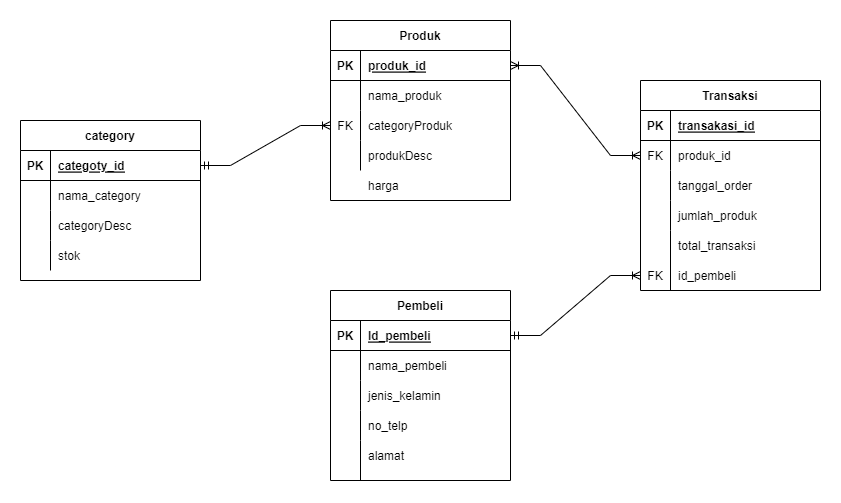

The diagram above was exported from draw.io. Its source (the exported page's mxGraphModel, read from the mxfile embedded in the PNG):
<mxGraphModel dx="1021" dy="544" grid="1" gridSize="10" guides="1" tooltips="1" connect="1" arrows="1" fold="1" page="1" pageScale="1" pageWidth="850" pageHeight="1100" math="0" shadow="0">
  <root>
    <mxCell id="0" />
    <mxCell id="1" parent="0" />
    <mxCell id="7bGMKsXbWjnFq15tBdr2-1" value="Produk" style="shape=table;startSize=30;container=1;collapsible=1;childLayout=tableLayout;fixedRows=1;rowLines=0;fontStyle=1;align=center;resizeLast=1;" parent="1" vertex="1">
      <mxGeometry x="400" y="270" width="180" height="180" as="geometry" />
    </mxCell>
    <mxCell id="7bGMKsXbWjnFq15tBdr2-2" value="" style="shape=tableRow;horizontal=0;startSize=0;swimlaneHead=0;swimlaneBody=0;fillColor=none;collapsible=0;dropTarget=0;points=[[0,0.5],[1,0.5]];portConstraint=eastwest;top=0;left=0;right=0;bottom=1;" parent="7bGMKsXbWjnFq15tBdr2-1" vertex="1">
      <mxGeometry y="30" width="180" height="30" as="geometry" />
    </mxCell>
    <mxCell id="7bGMKsXbWjnFq15tBdr2-3" value="PK" style="shape=partialRectangle;connectable=0;fillColor=none;top=0;left=0;bottom=0;right=0;fontStyle=1;overflow=hidden;" parent="7bGMKsXbWjnFq15tBdr2-2" vertex="1">
      <mxGeometry width="30" height="30" as="geometry">
        <mxRectangle width="30" height="30" as="alternateBounds" />
      </mxGeometry>
    </mxCell>
    <mxCell id="7bGMKsXbWjnFq15tBdr2-4" value="produk_id" style="shape=partialRectangle;connectable=0;fillColor=none;top=0;left=0;bottom=0;right=0;align=left;spacingLeft=6;fontStyle=5;overflow=hidden;" parent="7bGMKsXbWjnFq15tBdr2-2" vertex="1">
      <mxGeometry x="30" width="150" height="30" as="geometry">
        <mxRectangle width="150" height="30" as="alternateBounds" />
      </mxGeometry>
    </mxCell>
    <mxCell id="7bGMKsXbWjnFq15tBdr2-5" value="" style="shape=tableRow;horizontal=0;startSize=0;swimlaneHead=0;swimlaneBody=0;fillColor=none;collapsible=0;dropTarget=0;points=[[0,0.5],[1,0.5]];portConstraint=eastwest;top=0;left=0;right=0;bottom=0;" parent="7bGMKsXbWjnFq15tBdr2-1" vertex="1">
      <mxGeometry y="60" width="180" height="30" as="geometry" />
    </mxCell>
    <mxCell id="7bGMKsXbWjnFq15tBdr2-6" value="" style="shape=partialRectangle;connectable=0;fillColor=none;top=0;left=0;bottom=0;right=0;editable=1;overflow=hidden;" parent="7bGMKsXbWjnFq15tBdr2-5" vertex="1">
      <mxGeometry width="30" height="30" as="geometry">
        <mxRectangle width="30" height="30" as="alternateBounds" />
      </mxGeometry>
    </mxCell>
    <mxCell id="7bGMKsXbWjnFq15tBdr2-7" value="nama_produk" style="shape=partialRectangle;connectable=0;fillColor=none;top=0;left=0;bottom=0;right=0;align=left;spacingLeft=6;overflow=hidden;" parent="7bGMKsXbWjnFq15tBdr2-5" vertex="1">
      <mxGeometry x="30" width="150" height="30" as="geometry">
        <mxRectangle width="150" height="30" as="alternateBounds" />
      </mxGeometry>
    </mxCell>
    <mxCell id="7bGMKsXbWjnFq15tBdr2-8" value="" style="shape=tableRow;horizontal=0;startSize=0;swimlaneHead=0;swimlaneBody=0;fillColor=none;collapsible=0;dropTarget=0;points=[[0,0.5],[1,0.5]];portConstraint=eastwest;top=0;left=0;right=0;bottom=0;" parent="7bGMKsXbWjnFq15tBdr2-1" vertex="1">
      <mxGeometry y="90" width="180" height="30" as="geometry" />
    </mxCell>
    <mxCell id="7bGMKsXbWjnFq15tBdr2-9" value="FK" style="shape=partialRectangle;connectable=0;fillColor=none;top=0;left=0;bottom=0;right=0;editable=1;overflow=hidden;" parent="7bGMKsXbWjnFq15tBdr2-8" vertex="1">
      <mxGeometry width="30" height="30" as="geometry">
        <mxRectangle width="30" height="30" as="alternateBounds" />
      </mxGeometry>
    </mxCell>
    <mxCell id="7bGMKsXbWjnFq15tBdr2-10" value="categoryProduk" style="shape=partialRectangle;connectable=0;fillColor=none;top=0;left=0;bottom=0;right=0;align=left;spacingLeft=6;overflow=hidden;" parent="7bGMKsXbWjnFq15tBdr2-8" vertex="1">
      <mxGeometry x="30" width="150" height="30" as="geometry">
        <mxRectangle width="150" height="30" as="alternateBounds" />
      </mxGeometry>
    </mxCell>
    <mxCell id="7bGMKsXbWjnFq15tBdr2-11" value="" style="shape=tableRow;horizontal=0;startSize=0;swimlaneHead=0;swimlaneBody=0;fillColor=none;collapsible=0;dropTarget=0;points=[[0,0.5],[1,0.5]];portConstraint=eastwest;top=0;left=0;right=0;bottom=0;" parent="7bGMKsXbWjnFq15tBdr2-1" vertex="1">
      <mxGeometry y="120" width="180" height="30" as="geometry" />
    </mxCell>
    <mxCell id="7bGMKsXbWjnFq15tBdr2-12" value="" style="shape=partialRectangle;connectable=0;fillColor=none;top=0;left=0;bottom=0;right=0;editable=1;overflow=hidden;" parent="7bGMKsXbWjnFq15tBdr2-11" vertex="1">
      <mxGeometry width="30" height="30" as="geometry">
        <mxRectangle width="30" height="30" as="alternateBounds" />
      </mxGeometry>
    </mxCell>
    <mxCell id="7bGMKsXbWjnFq15tBdr2-13" value="produkDesc" style="shape=partialRectangle;connectable=0;fillColor=none;top=0;left=0;bottom=0;right=0;align=left;spacingLeft=6;overflow=hidden;" parent="7bGMKsXbWjnFq15tBdr2-11" vertex="1">
      <mxGeometry x="30" width="150" height="30" as="geometry">
        <mxRectangle width="150" height="30" as="alternateBounds" />
      </mxGeometry>
    </mxCell>
    <mxCell id="7bGMKsXbWjnFq15tBdr2-14" value="harga" style="shape=partialRectangle;connectable=0;fillColor=none;top=0;left=0;bottom=0;right=0;align=left;spacingLeft=6;overflow=hidden;" parent="1" vertex="1">
      <mxGeometry x="430" y="420" width="150" height="30" as="geometry">
        <mxRectangle width="150" height="30" as="alternateBounds" />
      </mxGeometry>
    </mxCell>
    <mxCell id="7bGMKsXbWjnFq15tBdr2-30" value="Transaksi" style="shape=table;startSize=30;container=1;collapsible=1;childLayout=tableLayout;fixedRows=1;rowLines=0;fontStyle=1;align=center;resizeLast=1;" parent="1" vertex="1">
      <mxGeometry x="710" y="330" width="180" height="210" as="geometry" />
    </mxCell>
    <mxCell id="7bGMKsXbWjnFq15tBdr2-31" value="" style="shape=tableRow;horizontal=0;startSize=0;swimlaneHead=0;swimlaneBody=0;fillColor=none;collapsible=0;dropTarget=0;points=[[0,0.5],[1,0.5]];portConstraint=eastwest;top=0;left=0;right=0;bottom=1;" parent="7bGMKsXbWjnFq15tBdr2-30" vertex="1">
      <mxGeometry y="30" width="180" height="30" as="geometry" />
    </mxCell>
    <mxCell id="7bGMKsXbWjnFq15tBdr2-32" value="PK" style="shape=partialRectangle;connectable=0;fillColor=none;top=0;left=0;bottom=0;right=0;fontStyle=1;overflow=hidden;" parent="7bGMKsXbWjnFq15tBdr2-31" vertex="1">
      <mxGeometry width="30" height="30" as="geometry">
        <mxRectangle width="30" height="30" as="alternateBounds" />
      </mxGeometry>
    </mxCell>
    <mxCell id="7bGMKsXbWjnFq15tBdr2-33" value="transakasi_id" style="shape=partialRectangle;connectable=0;fillColor=none;top=0;left=0;bottom=0;right=0;align=left;spacingLeft=6;fontStyle=5;overflow=hidden;" parent="7bGMKsXbWjnFq15tBdr2-31" vertex="1">
      <mxGeometry x="30" width="150" height="30" as="geometry">
        <mxRectangle width="150" height="30" as="alternateBounds" />
      </mxGeometry>
    </mxCell>
    <mxCell id="7bGMKsXbWjnFq15tBdr2-34" value="" style="shape=tableRow;horizontal=0;startSize=0;swimlaneHead=0;swimlaneBody=0;fillColor=none;collapsible=0;dropTarget=0;points=[[0,0.5],[1,0.5]];portConstraint=eastwest;top=0;left=0;right=0;bottom=0;" parent="7bGMKsXbWjnFq15tBdr2-30" vertex="1">
      <mxGeometry y="60" width="180" height="30" as="geometry" />
    </mxCell>
    <mxCell id="7bGMKsXbWjnFq15tBdr2-35" value="FK" style="shape=partialRectangle;connectable=0;fillColor=none;top=0;left=0;bottom=0;right=0;editable=1;overflow=hidden;" parent="7bGMKsXbWjnFq15tBdr2-34" vertex="1">
      <mxGeometry width="30" height="30" as="geometry">
        <mxRectangle width="30" height="30" as="alternateBounds" />
      </mxGeometry>
    </mxCell>
    <mxCell id="7bGMKsXbWjnFq15tBdr2-36" value="produk_id" style="shape=partialRectangle;connectable=0;fillColor=none;top=0;left=0;bottom=0;right=0;align=left;spacingLeft=6;overflow=hidden;" parent="7bGMKsXbWjnFq15tBdr2-34" vertex="1">
      <mxGeometry x="30" width="150" height="30" as="geometry">
        <mxRectangle width="150" height="30" as="alternateBounds" />
      </mxGeometry>
    </mxCell>
    <mxCell id="7bGMKsXbWjnFq15tBdr2-37" value="" style="shape=tableRow;horizontal=0;startSize=0;swimlaneHead=0;swimlaneBody=0;fillColor=none;collapsible=0;dropTarget=0;points=[[0,0.5],[1,0.5]];portConstraint=eastwest;top=0;left=0;right=0;bottom=0;" parent="7bGMKsXbWjnFq15tBdr2-30" vertex="1">
      <mxGeometry y="90" width="180" height="30" as="geometry" />
    </mxCell>
    <mxCell id="7bGMKsXbWjnFq15tBdr2-38" value="" style="shape=partialRectangle;connectable=0;fillColor=none;top=0;left=0;bottom=0;right=0;editable=1;overflow=hidden;" parent="7bGMKsXbWjnFq15tBdr2-37" vertex="1">
      <mxGeometry width="30" height="30" as="geometry">
        <mxRectangle width="30" height="30" as="alternateBounds" />
      </mxGeometry>
    </mxCell>
    <mxCell id="7bGMKsXbWjnFq15tBdr2-39" value="tanggal_order" style="shape=partialRectangle;connectable=0;fillColor=none;top=0;left=0;bottom=0;right=0;align=left;spacingLeft=6;overflow=hidden;" parent="7bGMKsXbWjnFq15tBdr2-37" vertex="1">
      <mxGeometry x="30" width="150" height="30" as="geometry">
        <mxRectangle width="150" height="30" as="alternateBounds" />
      </mxGeometry>
    </mxCell>
    <mxCell id="7bGMKsXbWjnFq15tBdr2-40" value="" style="shape=tableRow;horizontal=0;startSize=0;swimlaneHead=0;swimlaneBody=0;fillColor=none;collapsible=0;dropTarget=0;points=[[0,0.5],[1,0.5]];portConstraint=eastwest;top=0;left=0;right=0;bottom=0;" parent="7bGMKsXbWjnFq15tBdr2-30" vertex="1">
      <mxGeometry y="120" width="180" height="30" as="geometry" />
    </mxCell>
    <mxCell id="7bGMKsXbWjnFq15tBdr2-41" value="" style="shape=partialRectangle;connectable=0;fillColor=none;top=0;left=0;bottom=0;right=0;editable=1;overflow=hidden;" parent="7bGMKsXbWjnFq15tBdr2-40" vertex="1">
      <mxGeometry width="30" height="30" as="geometry">
        <mxRectangle width="30" height="30" as="alternateBounds" />
      </mxGeometry>
    </mxCell>
    <mxCell id="7bGMKsXbWjnFq15tBdr2-42" value="jumlah_produk" style="shape=partialRectangle;connectable=0;fillColor=none;top=0;left=0;bottom=0;right=0;align=left;spacingLeft=6;overflow=hidden;" parent="7bGMKsXbWjnFq15tBdr2-40" vertex="1">
      <mxGeometry x="30" width="150" height="30" as="geometry">
        <mxRectangle width="150" height="30" as="alternateBounds" />
      </mxGeometry>
    </mxCell>
    <mxCell id="7bGMKsXbWjnFq15tBdr2-56" value="Pembeli" style="shape=table;startSize=30;container=1;collapsible=1;childLayout=tableLayout;fixedRows=1;rowLines=0;fontStyle=1;align=center;resizeLast=1;" parent="1" vertex="1">
      <mxGeometry x="400" y="540" width="180" height="190" as="geometry" />
    </mxCell>
    <mxCell id="7bGMKsXbWjnFq15tBdr2-57" value="" style="shape=tableRow;horizontal=0;startSize=0;swimlaneHead=0;swimlaneBody=0;fillColor=none;collapsible=0;dropTarget=0;points=[[0,0.5],[1,0.5]];portConstraint=eastwest;top=0;left=0;right=0;bottom=1;" parent="7bGMKsXbWjnFq15tBdr2-56" vertex="1">
      <mxGeometry y="30" width="180" height="30" as="geometry" />
    </mxCell>
    <mxCell id="7bGMKsXbWjnFq15tBdr2-58" value="PK" style="shape=partialRectangle;connectable=0;fillColor=none;top=0;left=0;bottom=0;right=0;fontStyle=1;overflow=hidden;" parent="7bGMKsXbWjnFq15tBdr2-57" vertex="1">
      <mxGeometry width="30" height="30" as="geometry">
        <mxRectangle width="30" height="30" as="alternateBounds" />
      </mxGeometry>
    </mxCell>
    <mxCell id="7bGMKsXbWjnFq15tBdr2-59" value="Id_pembeli" style="shape=partialRectangle;connectable=0;fillColor=none;top=0;left=0;bottom=0;right=0;align=left;spacingLeft=6;fontStyle=5;overflow=hidden;" parent="7bGMKsXbWjnFq15tBdr2-57" vertex="1">
      <mxGeometry x="30" width="150" height="30" as="geometry">
        <mxRectangle width="150" height="30" as="alternateBounds" />
      </mxGeometry>
    </mxCell>
    <mxCell id="7bGMKsXbWjnFq15tBdr2-60" value="" style="shape=tableRow;horizontal=0;startSize=0;swimlaneHead=0;swimlaneBody=0;fillColor=none;collapsible=0;dropTarget=0;points=[[0,0.5],[1,0.5]];portConstraint=eastwest;top=0;left=0;right=0;bottom=0;" parent="7bGMKsXbWjnFq15tBdr2-56" vertex="1">
      <mxGeometry y="60" width="180" height="30" as="geometry" />
    </mxCell>
    <mxCell id="7bGMKsXbWjnFq15tBdr2-61" value="" style="shape=partialRectangle;connectable=0;fillColor=none;top=0;left=0;bottom=0;right=0;editable=1;overflow=hidden;" parent="7bGMKsXbWjnFq15tBdr2-60" vertex="1">
      <mxGeometry width="30" height="30" as="geometry">
        <mxRectangle width="30" height="30" as="alternateBounds" />
      </mxGeometry>
    </mxCell>
    <mxCell id="7bGMKsXbWjnFq15tBdr2-62" value="nama_pembeli" style="shape=partialRectangle;connectable=0;fillColor=none;top=0;left=0;bottom=0;right=0;align=left;spacingLeft=6;overflow=hidden;" parent="7bGMKsXbWjnFq15tBdr2-60" vertex="1">
      <mxGeometry x="30" width="150" height="30" as="geometry">
        <mxRectangle width="150" height="30" as="alternateBounds" />
      </mxGeometry>
    </mxCell>
    <mxCell id="7bGMKsXbWjnFq15tBdr2-63" value="" style="shape=tableRow;horizontal=0;startSize=0;swimlaneHead=0;swimlaneBody=0;fillColor=none;collapsible=0;dropTarget=0;points=[[0,0.5],[1,0.5]];portConstraint=eastwest;top=0;left=0;right=0;bottom=0;" parent="7bGMKsXbWjnFq15tBdr2-56" vertex="1">
      <mxGeometry y="90" width="180" height="30" as="geometry" />
    </mxCell>
    <mxCell id="7bGMKsXbWjnFq15tBdr2-64" value="" style="shape=partialRectangle;connectable=0;fillColor=none;top=0;left=0;bottom=0;right=0;editable=1;overflow=hidden;" parent="7bGMKsXbWjnFq15tBdr2-63" vertex="1">
      <mxGeometry width="30" height="30" as="geometry">
        <mxRectangle width="30" height="30" as="alternateBounds" />
      </mxGeometry>
    </mxCell>
    <mxCell id="7bGMKsXbWjnFq15tBdr2-65" value="jenis_kelamin" style="shape=partialRectangle;connectable=0;fillColor=none;top=0;left=0;bottom=0;right=0;align=left;spacingLeft=6;overflow=hidden;" parent="7bGMKsXbWjnFq15tBdr2-63" vertex="1">
      <mxGeometry x="30" width="150" height="30" as="geometry">
        <mxRectangle width="150" height="30" as="alternateBounds" />
      </mxGeometry>
    </mxCell>
    <mxCell id="7bGMKsXbWjnFq15tBdr2-66" value="" style="shape=tableRow;horizontal=0;startSize=0;swimlaneHead=0;swimlaneBody=0;fillColor=none;collapsible=0;dropTarget=0;points=[[0,0.5],[1,0.5]];portConstraint=eastwest;top=0;left=0;right=0;bottom=0;" parent="7bGMKsXbWjnFq15tBdr2-56" vertex="1">
      <mxGeometry y="120" width="180" height="30" as="geometry" />
    </mxCell>
    <mxCell id="7bGMKsXbWjnFq15tBdr2-67" value="" style="shape=partialRectangle;connectable=0;fillColor=none;top=0;left=0;bottom=0;right=0;editable=1;overflow=hidden;" parent="7bGMKsXbWjnFq15tBdr2-66" vertex="1">
      <mxGeometry width="30" height="30" as="geometry">
        <mxRectangle width="30" height="30" as="alternateBounds" />
      </mxGeometry>
    </mxCell>
    <mxCell id="7bGMKsXbWjnFq15tBdr2-68" value="no_telp" style="shape=partialRectangle;connectable=0;fillColor=none;top=0;left=0;bottom=0;right=0;align=left;spacingLeft=6;overflow=hidden;" parent="7bGMKsXbWjnFq15tBdr2-66" vertex="1">
      <mxGeometry x="30" width="150" height="30" as="geometry">
        <mxRectangle width="150" height="30" as="alternateBounds" />
      </mxGeometry>
    </mxCell>
    <mxCell id="7bGMKsXbWjnFq15tBdr2-69" value="alamat" style="shape=partialRectangle;connectable=0;fillColor=none;top=0;left=0;bottom=0;right=0;align=left;spacingLeft=6;overflow=hidden;" parent="1" vertex="1">
      <mxGeometry x="430" y="690" width="150" height="30" as="geometry">
        <mxRectangle width="150" height="30" as="alternateBounds" />
      </mxGeometry>
    </mxCell>
    <mxCell id="7bGMKsXbWjnFq15tBdr2-70" value="" style="endArrow=none;html=1;rounded=0;" parent="1" edge="1">
      <mxGeometry width="50" height="50" relative="1" as="geometry">
        <mxPoint x="430" y="690" as="sourcePoint" />
        <mxPoint x="430" y="730" as="targetPoint" />
      </mxGeometry>
    </mxCell>
    <mxCell id="7bGMKsXbWjnFq15tBdr2-74" value="total_transaksi" style="shape=partialRectangle;connectable=0;fillColor=none;top=0;left=0;bottom=0;right=0;align=left;spacingLeft=6;overflow=hidden;" parent="1" vertex="1">
      <mxGeometry x="740" y="480" width="150" height="30" as="geometry">
        <mxRectangle width="150" height="30" as="alternateBounds" />
      </mxGeometry>
    </mxCell>
    <mxCell id="7bGMKsXbWjnFq15tBdr2-76" value="" style="endArrow=none;html=1;rounded=0;" parent="1" edge="1">
      <mxGeometry width="50" height="50" relative="1" as="geometry">
        <mxPoint x="740" y="480" as="sourcePoint" />
        <mxPoint x="740" y="540" as="targetPoint" />
      </mxGeometry>
    </mxCell>
    <mxCell id="7bGMKsXbWjnFq15tBdr2-83" value="category" style="shape=table;startSize=30;container=1;collapsible=1;childLayout=tableLayout;fixedRows=1;rowLines=0;fontStyle=1;align=center;resizeLast=1;" parent="1" vertex="1">
      <mxGeometry x="90" y="370" width="180" height="160" as="geometry" />
    </mxCell>
    <mxCell id="7bGMKsXbWjnFq15tBdr2-84" value="" style="shape=tableRow;horizontal=0;startSize=0;swimlaneHead=0;swimlaneBody=0;fillColor=none;collapsible=0;dropTarget=0;points=[[0,0.5],[1,0.5]];portConstraint=eastwest;top=0;left=0;right=0;bottom=1;" parent="7bGMKsXbWjnFq15tBdr2-83" vertex="1">
      <mxGeometry y="30" width="180" height="30" as="geometry" />
    </mxCell>
    <mxCell id="7bGMKsXbWjnFq15tBdr2-85" value="PK" style="shape=partialRectangle;connectable=0;fillColor=none;top=0;left=0;bottom=0;right=0;fontStyle=1;overflow=hidden;" parent="7bGMKsXbWjnFq15tBdr2-84" vertex="1">
      <mxGeometry width="30" height="30" as="geometry">
        <mxRectangle width="30" height="30" as="alternateBounds" />
      </mxGeometry>
    </mxCell>
    <mxCell id="7bGMKsXbWjnFq15tBdr2-86" value="categoty_id" style="shape=partialRectangle;connectable=0;fillColor=none;top=0;left=0;bottom=0;right=0;align=left;spacingLeft=6;fontStyle=5;overflow=hidden;" parent="7bGMKsXbWjnFq15tBdr2-84" vertex="1">
      <mxGeometry x="30" width="150" height="30" as="geometry">
        <mxRectangle width="150" height="30" as="alternateBounds" />
      </mxGeometry>
    </mxCell>
    <mxCell id="7bGMKsXbWjnFq15tBdr2-87" value="" style="shape=tableRow;horizontal=0;startSize=0;swimlaneHead=0;swimlaneBody=0;fillColor=none;collapsible=0;dropTarget=0;points=[[0,0.5],[1,0.5]];portConstraint=eastwest;top=0;left=0;right=0;bottom=0;" parent="7bGMKsXbWjnFq15tBdr2-83" vertex="1">
      <mxGeometry y="60" width="180" height="30" as="geometry" />
    </mxCell>
    <mxCell id="7bGMKsXbWjnFq15tBdr2-88" value="" style="shape=partialRectangle;connectable=0;fillColor=none;top=0;left=0;bottom=0;right=0;editable=1;overflow=hidden;" parent="7bGMKsXbWjnFq15tBdr2-87" vertex="1">
      <mxGeometry width="30" height="30" as="geometry">
        <mxRectangle width="30" height="30" as="alternateBounds" />
      </mxGeometry>
    </mxCell>
    <mxCell id="7bGMKsXbWjnFq15tBdr2-89" value="nama_category" style="shape=partialRectangle;connectable=0;fillColor=none;top=0;left=0;bottom=0;right=0;align=left;spacingLeft=6;overflow=hidden;" parent="7bGMKsXbWjnFq15tBdr2-87" vertex="1">
      <mxGeometry x="30" width="150" height="30" as="geometry">
        <mxRectangle width="150" height="30" as="alternateBounds" />
      </mxGeometry>
    </mxCell>
    <mxCell id="7bGMKsXbWjnFq15tBdr2-90" value="" style="shape=tableRow;horizontal=0;startSize=0;swimlaneHead=0;swimlaneBody=0;fillColor=none;collapsible=0;dropTarget=0;points=[[0,0.5],[1,0.5]];portConstraint=eastwest;top=0;left=0;right=0;bottom=0;" parent="7bGMKsXbWjnFq15tBdr2-83" vertex="1">
      <mxGeometry y="90" width="180" height="30" as="geometry" />
    </mxCell>
    <mxCell id="7bGMKsXbWjnFq15tBdr2-91" value="" style="shape=partialRectangle;connectable=0;fillColor=none;top=0;left=0;bottom=0;right=0;editable=1;overflow=hidden;" parent="7bGMKsXbWjnFq15tBdr2-90" vertex="1">
      <mxGeometry width="30" height="30" as="geometry">
        <mxRectangle width="30" height="30" as="alternateBounds" />
      </mxGeometry>
    </mxCell>
    <mxCell id="7bGMKsXbWjnFq15tBdr2-92" value="categoryDesc" style="shape=partialRectangle;connectable=0;fillColor=none;top=0;left=0;bottom=0;right=0;align=left;spacingLeft=6;overflow=hidden;" parent="7bGMKsXbWjnFq15tBdr2-90" vertex="1">
      <mxGeometry x="30" width="150" height="30" as="geometry">
        <mxRectangle width="150" height="30" as="alternateBounds" />
      </mxGeometry>
    </mxCell>
    <mxCell id="7bGMKsXbWjnFq15tBdr2-93" value="" style="shape=tableRow;horizontal=0;startSize=0;swimlaneHead=0;swimlaneBody=0;fillColor=none;collapsible=0;dropTarget=0;points=[[0,0.5],[1,0.5]];portConstraint=eastwest;top=0;left=0;right=0;bottom=0;" parent="7bGMKsXbWjnFq15tBdr2-83" vertex="1">
      <mxGeometry y="120" width="180" height="30" as="geometry" />
    </mxCell>
    <mxCell id="7bGMKsXbWjnFq15tBdr2-94" value="" style="shape=partialRectangle;connectable=0;fillColor=none;top=0;left=0;bottom=0;right=0;editable=1;overflow=hidden;" parent="7bGMKsXbWjnFq15tBdr2-93" vertex="1">
      <mxGeometry width="30" height="30" as="geometry">
        <mxRectangle width="30" height="30" as="alternateBounds" />
      </mxGeometry>
    </mxCell>
    <mxCell id="7bGMKsXbWjnFq15tBdr2-95" value="stok" style="shape=partialRectangle;connectable=0;fillColor=none;top=0;left=0;bottom=0;right=0;align=left;spacingLeft=6;overflow=hidden;" parent="7bGMKsXbWjnFq15tBdr2-93" vertex="1">
      <mxGeometry x="30" width="150" height="30" as="geometry">
        <mxRectangle width="150" height="30" as="alternateBounds" />
      </mxGeometry>
    </mxCell>
    <mxCell id="7bGMKsXbWjnFq15tBdr2-97" value="" style="edgeStyle=entityRelationEdgeStyle;fontSize=12;html=1;endArrow=ERoneToMany;startArrow=ERmandOne;rounded=0;entryX=0;entryY=0.5;entryDx=0;entryDy=0;exitX=1;exitY=0.5;exitDx=0;exitDy=0;" parent="1" source="7bGMKsXbWjnFq15tBdr2-84" target="7bGMKsXbWjnFq15tBdr2-8" edge="1">
      <mxGeometry width="100" height="100" relative="1" as="geometry">
        <mxPoint x="280" y="540" as="sourcePoint" />
        <mxPoint x="380" y="440" as="targetPoint" />
      </mxGeometry>
    </mxCell>
    <mxCell id="7bGMKsXbWjnFq15tBdr2-98" value="" style="edgeStyle=entityRelationEdgeStyle;fontSize=12;html=1;endArrow=ERoneToMany;startArrow=ERoneToMany;rounded=0;exitX=1;exitY=0.5;exitDx=0;exitDy=0;entryX=0;entryY=0.5;entryDx=0;entryDy=0;" parent="1" source="7bGMKsXbWjnFq15tBdr2-2" target="7bGMKsXbWjnFq15tBdr2-34" edge="1">
      <mxGeometry width="100" height="100" relative="1" as="geometry">
        <mxPoint x="420" y="600" as="sourcePoint" />
        <mxPoint x="520" y="500" as="targetPoint" />
      </mxGeometry>
    </mxCell>
    <mxCell id="7bGMKsXbWjnFq15tBdr2-102" value="" style="edgeStyle=entityRelationEdgeStyle;fontSize=12;html=1;endArrow=ERoneToMany;startArrow=ERmandOne;rounded=0;entryX=0;entryY=0.5;entryDx=0;entryDy=0;exitX=1;exitY=0.5;exitDx=0;exitDy=0;" parent="1" source="7bGMKsXbWjnFq15tBdr2-57" target="7bGMKsXbWjnFq15tBdr2-115" edge="1">
      <mxGeometry width="100" height="100" relative="1" as="geometry">
        <mxPoint x="640" y="690" as="sourcePoint" />
        <mxPoint x="660" y="530" as="targetPoint" />
      </mxGeometry>
    </mxCell>
    <mxCell id="7bGMKsXbWjnFq15tBdr2-114" value="" style="shape=table;startSize=0;container=1;collapsible=1;childLayout=tableLayout;fixedRows=1;rowLines=0;fontStyle=0;align=center;resizeLast=1;strokeColor=none;fillColor=none;collapsible=0;" parent="1" vertex="1">
      <mxGeometry x="710" y="510" width="180" height="30" as="geometry" />
    </mxCell>
    <mxCell id="7bGMKsXbWjnFq15tBdr2-115" value="" style="shape=tableRow;horizontal=0;startSize=0;swimlaneHead=0;swimlaneBody=0;fillColor=none;collapsible=0;dropTarget=0;points=[[0,0.5],[1,0.5]];portConstraint=eastwest;top=0;left=0;right=0;bottom=0;" parent="7bGMKsXbWjnFq15tBdr2-114" vertex="1">
      <mxGeometry width="180" height="30" as="geometry" />
    </mxCell>
    <mxCell id="7bGMKsXbWjnFq15tBdr2-116" value="FK" style="shape=partialRectangle;connectable=0;fillColor=none;top=0;left=0;bottom=0;right=0;fontStyle=0;overflow=hidden;" parent="7bGMKsXbWjnFq15tBdr2-115" vertex="1">
      <mxGeometry width="30" height="30" as="geometry">
        <mxRectangle width="30" height="30" as="alternateBounds" />
      </mxGeometry>
    </mxCell>
    <mxCell id="7bGMKsXbWjnFq15tBdr2-117" value="id_pembeli" style="shape=partialRectangle;connectable=0;fillColor=none;top=0;left=0;bottom=0;right=0;align=left;spacingLeft=6;fontStyle=0;overflow=hidden;" parent="7bGMKsXbWjnFq15tBdr2-115" vertex="1">
      <mxGeometry x="30" width="150" height="30" as="geometry">
        <mxRectangle width="150" height="30" as="alternateBounds" />
      </mxGeometry>
    </mxCell>
  </root>
</mxGraphModel>